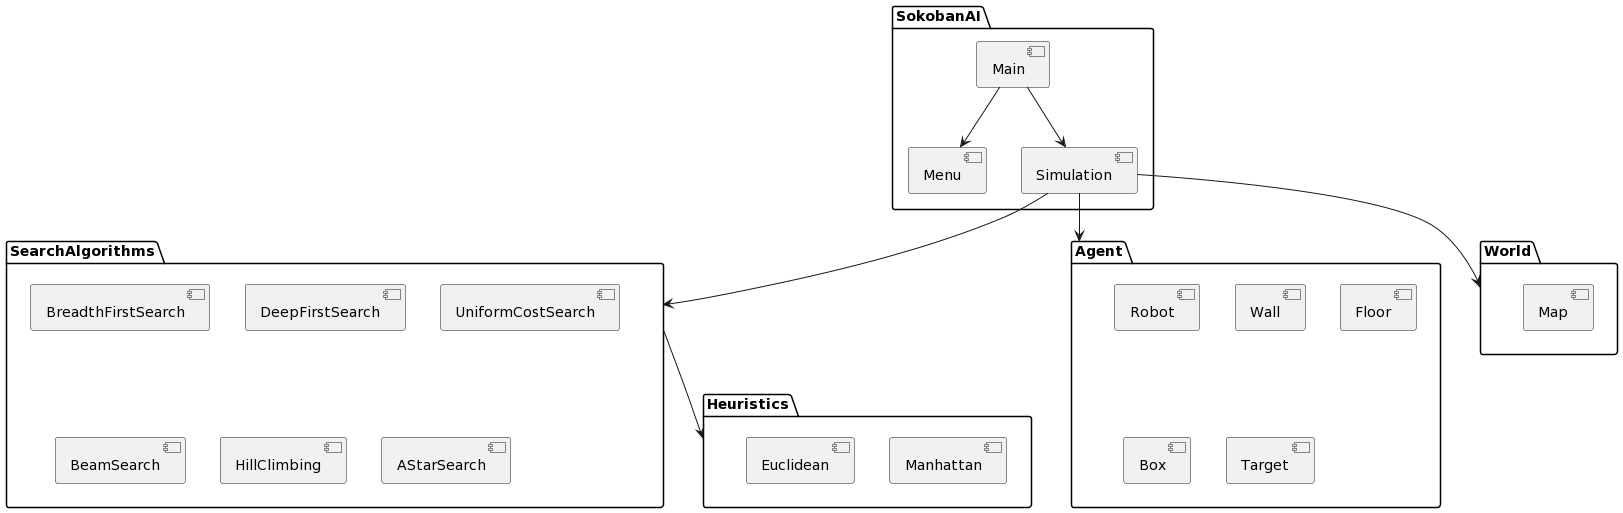

The diagram above was rendered by PlantUML. Its source (embedded in the PNG):
@startuml
!define RECTANGLE class

package "SokobanAI" {
  [Main]
  [Menu]
  [Simulation]
}

package "SearchAlgorithms" {
  [BreadthFirstSearch]
  [DeepFirstSearch]
  [UniformCostSearch]
  [BeamSearch]
  [HillClimbing]
  [AStarSearch]
}

package "Heuristics" {
  [Manhattan]
  [Euclidean]
}

package "Agent" {
  [Robot]
  [Wall]
  [Floor]
  [Box]
  [Target]
}

package "World" {
  [Map]
}

[Main] --> [Menu]
[Main] --> [Simulation]
[Simulation] --> [Agent]
[Simulation] --> [World]
[Simulation] --> [SearchAlgorithms]
[SearchAlgorithms] --> [Heuristics]
@enduml